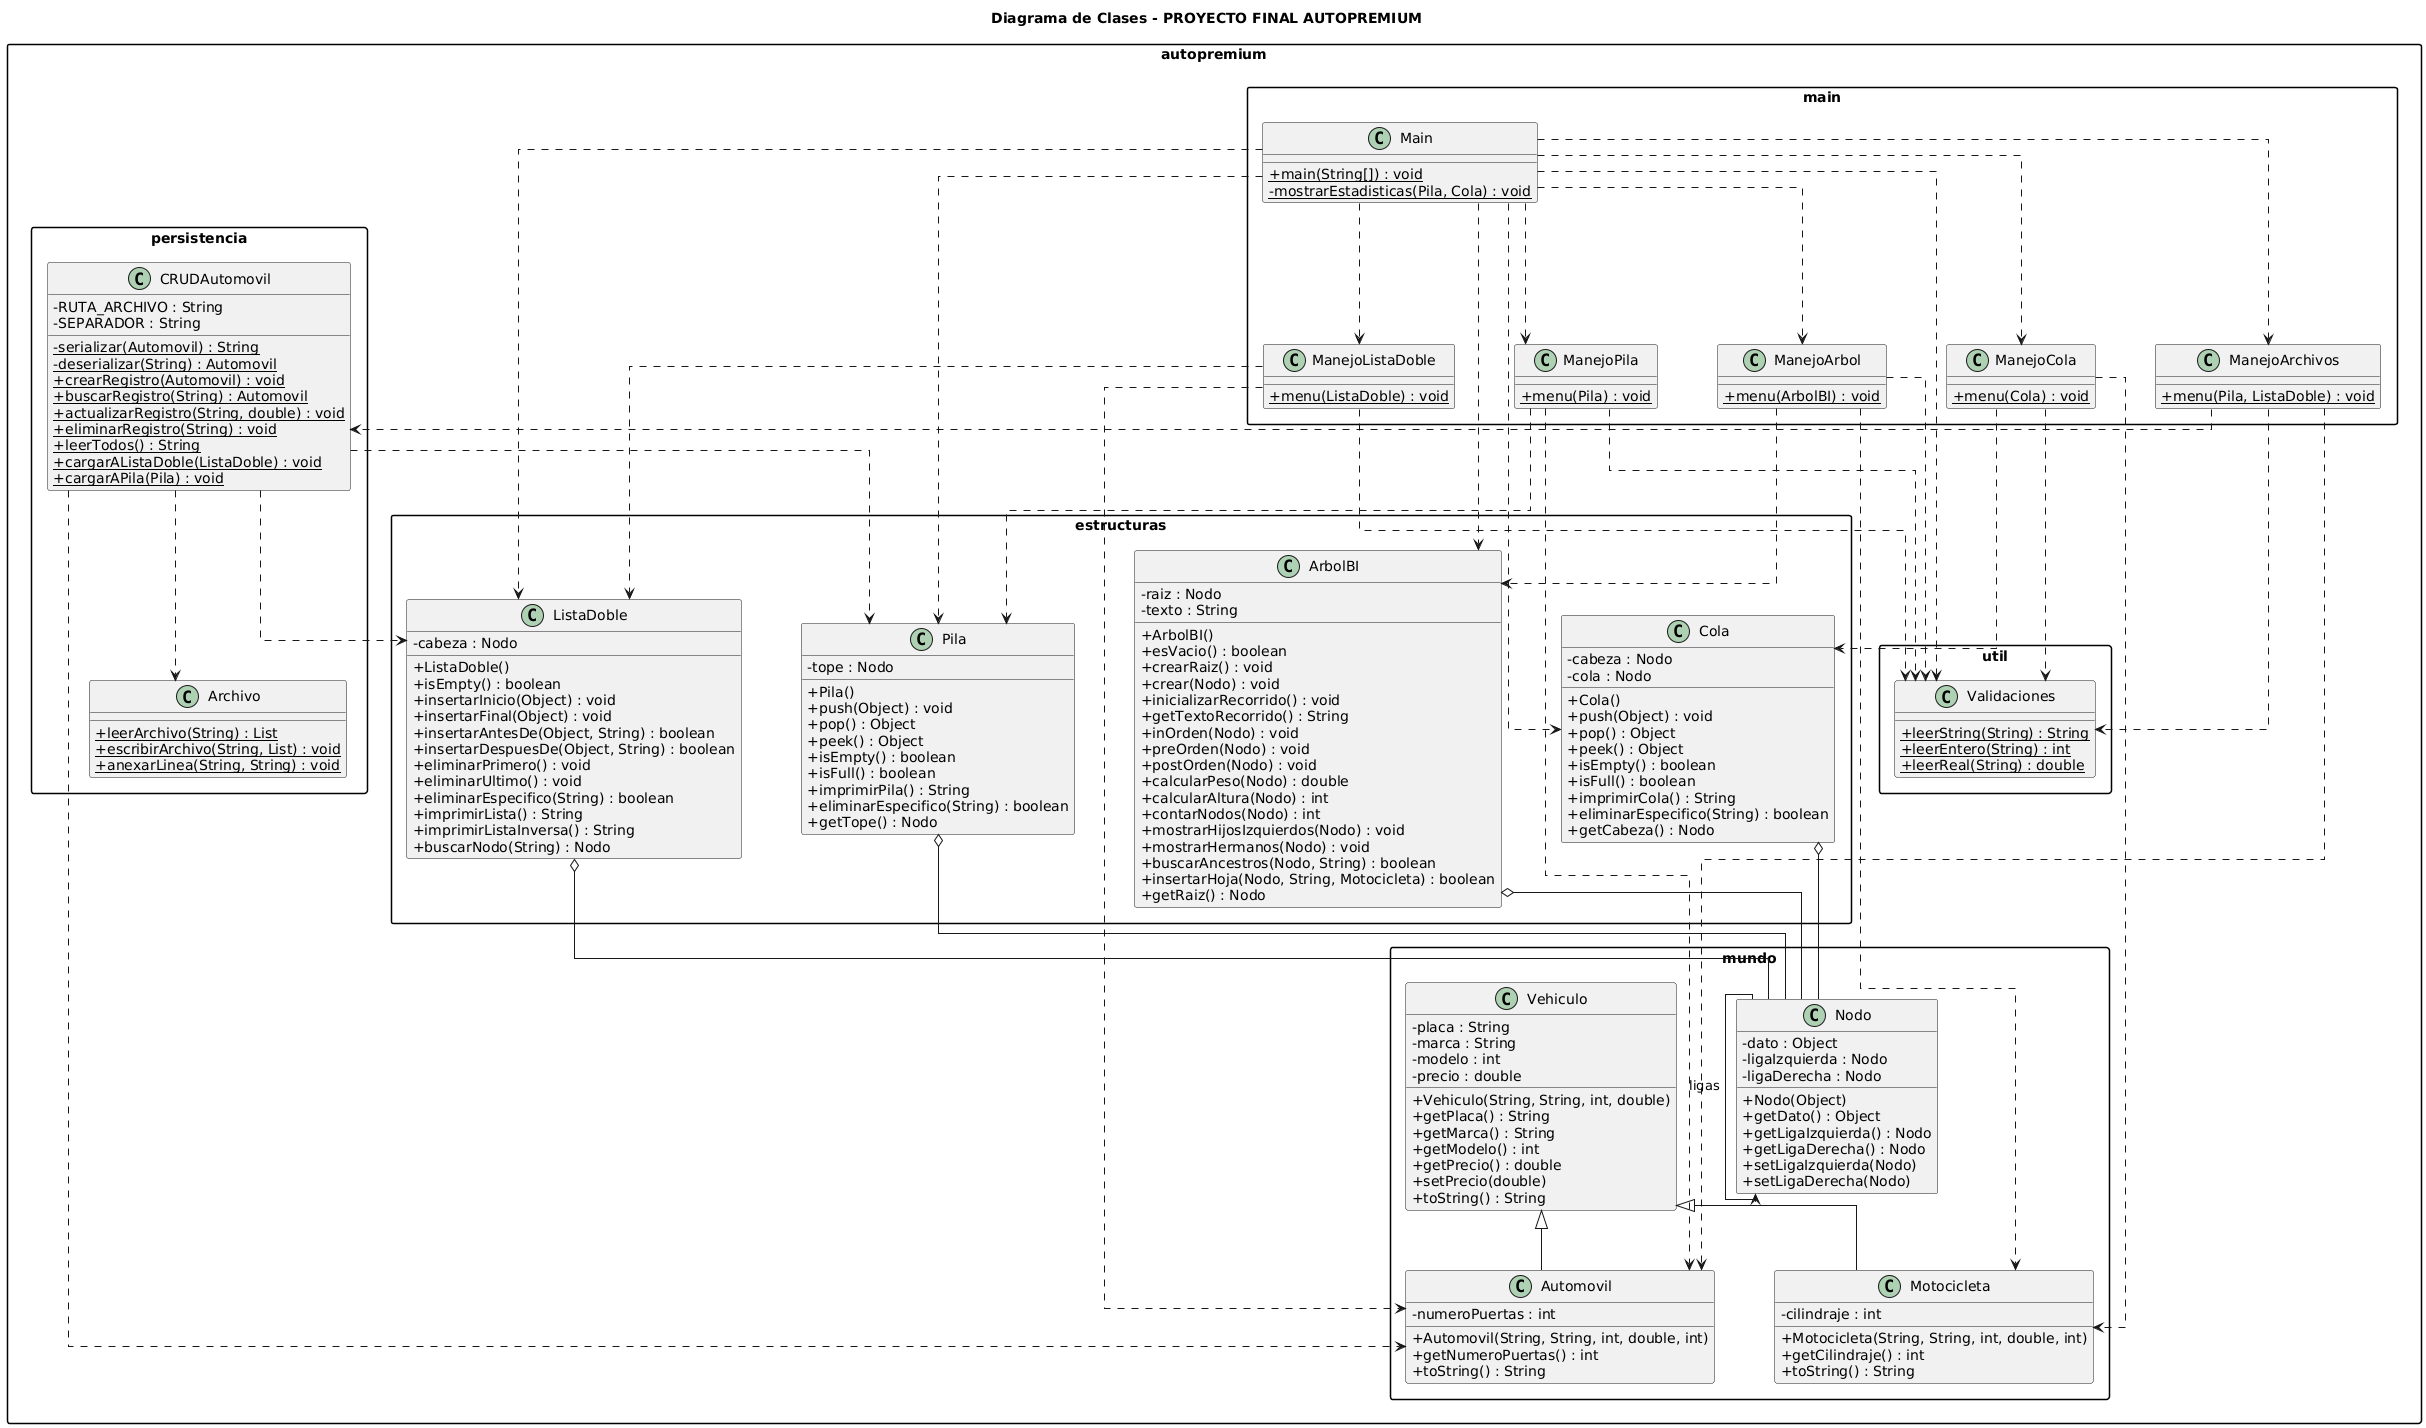

The diagram above was rendered by PlantUML. Its source (embedded in the PNG):
@startuml
' --- CONFIGURACIÓN VISUAL ---
skinparam classAttributeIconSize 0
skinparam packageStyle rectangle
skinparam linetype ortho
skinparam nodesep 60
skinparam ranksep 60

title Diagrama de Clases - PROYECTO FINAL AUTOPREMIUM

' ================= PAQUETE MUNDO =================
package "autopremium.mundo" {
    class Vehiculo {
        - placa : String
        - marca : String
        - modelo : int
        - precio : double
        + Vehiculo(String, String, int, double)
        + getPlaca() : String
        + getMarca() : String
        + getModelo() : int
        + getPrecio() : double
        + setPrecio(double)
        + toString() : String
    }

    class Automovil {
        - numeroPuertas : int
        + Automovil(String, String, int, double, int)
        + getNumeroPuertas() : int
        + toString() : String
    }

    class Motocicleta {
        - cilindraje : int
        + Motocicleta(String, String, int, double, int)
        + getCilindraje() : int
        + toString() : String
    }

    class Nodo {
        - dato : Object
        - ligaIzquierda : Nodo
        - ligaDerecha : Nodo
        + Nodo(Object)
        + getDato() : Object
        + getLigaIzquierda() : Nodo
        + getLigaDerecha() : Nodo
        + setLigaIzquierda(Nodo)
        + setLigaDerecha(Nodo)
    }
}

' ================= PAQUETE ESTRUCTURAS =================
package "autopremium.estructuras" {
    class Pila {
        - tope : Nodo
        + Pila()
        + push(Object) : void
        + pop() : Object
        + peek() : Object
        + isEmpty() : boolean
        + isFull() : boolean
        + imprimirPila() : String
        + eliminarEspecifico(String) : boolean
        + getTope() : Nodo
    }

    class Cola {
        - cabeza : Nodo
        - cola : Nodo
        + Cola()
        + push(Object) : void
        + pop() : Object
        + peek() : Object
        + isEmpty() : boolean
        + isFull() : boolean
        + imprimirCola() : String
        + eliminarEspecifico(String) : boolean
        + getCabeza() : Nodo
    }

    class ListaDoble {
        - cabeza : Nodo
        + ListaDoble()
        + isEmpty() : boolean
        + insertarInicio(Object) : void
        + insertarFinal(Object) : void
        + insertarAntesDe(Object, String) : boolean
        + insertarDespuesDe(Object, String) : boolean
        + eliminarPrimero() : void
        + eliminarUltimo() : void
        + eliminarEspecifico(String) : boolean
        + imprimirLista() : String
        + imprimirListaInversa() : String
        + buscarNodo(String) : Nodo
    }
    
    class ArbolBI {
        - raiz : Nodo
        - texto : String
        + ArbolBI()
        + esVacio() : boolean
        + crearRaiz() : void
        + crear(Nodo) : void
        + inicializarRecorrido() : void
        + getTextoRecorrido() : String
        + inOrden(Nodo) : void
        + preOrden(Nodo) : void
        + postOrden(Nodo) : void
        + calcularPeso(Nodo) : double
        + calcularAltura(Nodo) : int
        + contarNodos(Nodo) : int
        + mostrarHijosIzquierdos(Nodo) : void
        + mostrarHermanos(Nodo) : void
        + buscarAncestros(Nodo, String) : boolean
        + insertarHoja(Nodo, String, Motocicleta) : boolean
        + getRaiz() : Nodo
    }
}

' ================= PAQUETE PERSISTENCIA =================
package "autopremium.persistencia" {
    class Archivo {
        {static} + leerArchivo(String) : List
        {static} + escribirArchivo(String, List) : void
        {static} + anexarLinea(String, String) : void
    }
    
    class CRUDAutomovil {
        - RUTA_ARCHIVO : String
        - SEPARADOR : String
        {static} - serializar(Automovil) : String
        {static} - deserializar(String) : Automovil
        {static} + crearRegistro(Automovil) : void
        {static} + buscarRegistro(String) : Automovil
        {static} + actualizarRegistro(String, double) : void
        {static} + eliminarRegistro(String) : void
        {static} + leerTodos() : String
        {static} + cargarAListaDoble(ListaDoble) : void
        {static} + cargarAPila(Pila) : void
    }
}

' ================= PAQUETE MAIN =================
package "autopremium.main" {
    class Main {
        {static} + main(String[]) : void
        {static} - mostrarEstadisticas(Pila, Cola) : void
    }

    class ManejoPila {
        {static} + menu(Pila) : void
    }

    class ManejoCola {
        {static} + menu(Cola) : void
    }

    class ManejoListaDoble {
        {static} + menu(ListaDoble) : void
    }
    
    class ManejoArbol {
        {static} + menu(ArbolBI) : void
    }
    
    class ManejoArchivos {
        {static} + menu(Pila, ListaDoble) : void
    }
}

' ================= PAQUETE UTIL =================
package "autopremium.util" {
    class Validaciones {
        {static} + leerString(String) : String
        {static} + leerEntero(String) : int
        {static} + leerReal(String) : double
    }
}

' ================= RELACIONES =================

' 1. HERENCIA
Vehiculo <|-- Automovil
Vehiculo <|-- Motocicleta

' 2. AGREGACIÓN
Pila o-- Nodo
Cola o-- Nodo
ListaDoble o-- Nodo
ArbolBI o-- Nodo

' 3. RECURSIVIDAD
Nodo --> Nodo : ligas

' 4. DEPENDENCIAS DE MAIN
Main ..> Pila
Main ..> Cola
Main ..> ListaDoble
Main ..> ArbolBI
Main ..> ManejoPila
Main ..> ManejoCola
Main ..> ManejoListaDoble
Main ..> ManejoArbol
Main ..> ManejoArchivos

' 5. DEPENDENCIAS DE LOS MANEJADORES
ManejoPila ..> Pila
ManejoPila ..> Automovil

ManejoCola ..> Cola
ManejoCola ..> Motocicleta

ManejoListaDoble ..> ListaDoble
ManejoListaDoble ..> Automovil

ManejoArbol ..> ArbolBI
ManejoArbol ..> Motocicleta

' 6. DEPENDENCIAS DE PERSISTENCIA
ManejoArchivos ..> CRUDAutomovil
ManejoArchivos ..> Automovil

CRUDAutomovil ..> Archivo
CRUDAutomovil ..> Automovil
CRUDAutomovil ..> ListaDoble
CRUDAutomovil ..> Pila

' 7. DEPENDENCIAS GLOBALES
Main ..> Validaciones
ManejoPila ..> Validaciones
ManejoCola ..> Validaciones
ManejoListaDoble ..> Validaciones
ManejoArbol ..> Validaciones
ManejoArchivos ..> Validaciones
@enduml